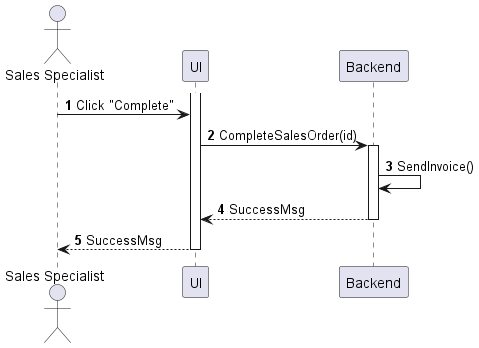

The diagram above was rendered by PlantUML. Its source (embedded in the PNG):
@startuml sales-order-complete
autonumber

actor "Sales Specialist" as a
participant UI as f
participant Backend as b

activate f
a -> f : Click "Complete"
f -> b : CompleteSalesOrder(id)
activate b
b -> b : SendInvoice()
return SuccessMsg
f --> a : SuccessMsg
deactivate f
@enduml